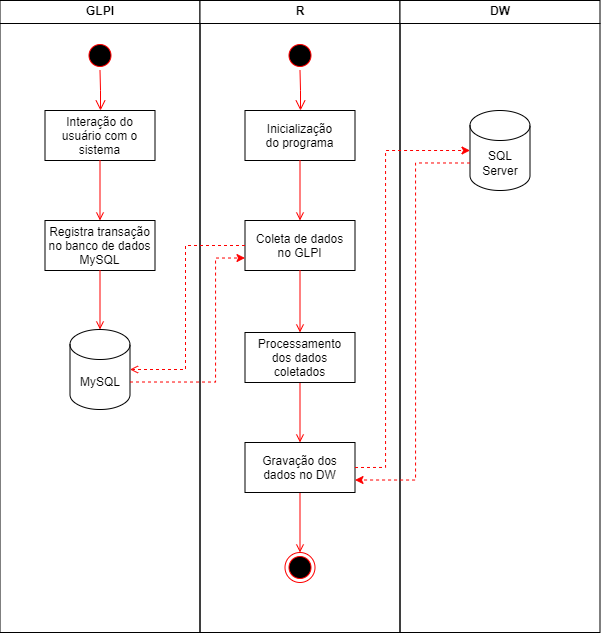

The diagram above was exported from draw.io. Its source (the exported page's mxGraphModel, read from the mxfile embedded in the PNG):
<mxGraphModel dx="1235" dy="684" grid="1" gridSize="10" guides="1" tooltips="1" connect="1" arrows="1" fold="1" page="1" pageScale="1" pageWidth="1169" pageHeight="826" background="none" math="0" shadow="0">
  <root>
    <mxCell id="0" />
    <mxCell id="1" parent="0" />
    <mxCell id="2" value="GLPI" style="swimlane;whiteSpace=wrap" parent="1" vertex="1">
      <mxGeometry x="164.5" y="128" width="200" height="632" as="geometry" />
    </mxCell>
    <mxCell id="5" value="" style="ellipse;shape=startState;fillColor=#000000;strokeColor=#ff0000;" parent="2" vertex="1">
      <mxGeometry x="85" y="40" width="30" height="30" as="geometry" />
    </mxCell>
    <mxCell id="6" value="" style="edgeStyle=elbowEdgeStyle;elbow=horizontal;verticalAlign=bottom;endArrow=open;endSize=8;strokeColor=#FF0000;endFill=1;rounded=0" parent="2" source="5" target="7" edge="1">
      <mxGeometry x="100" y="40" as="geometry">
        <mxPoint x="115" y="110" as="targetPoint" />
      </mxGeometry>
    </mxCell>
    <mxCell id="7" value="Interação do&#10;usuário com o&#10;sistema" style="" parent="2" vertex="1">
      <mxGeometry x="45" y="110" width="110" height="50" as="geometry" />
    </mxCell>
    <mxCell id="8" value="Registra transação&#10;no banco de dados&#10;MySQL" style="" parent="2" vertex="1">
      <mxGeometry x="45" y="220" width="110" height="50" as="geometry" />
    </mxCell>
    <mxCell id="9" value="" style="endArrow=open;strokeColor=#FF0000;endFill=1;rounded=0" parent="2" source="7" target="8" edge="1">
      <mxGeometry relative="1" as="geometry" />
    </mxCell>
    <mxCell id="11" value="" style="endArrow=open;strokeColor=#FF0000;endFill=1;rounded=0;entryX=0.5;entryY=0;entryDx=0;entryDy=0;entryPerimeter=0;" parent="2" source="8" target="x9X8bxCbDvN7ob2jYkWM-41" edge="1">
      <mxGeometry relative="1" as="geometry">
        <mxPoint x="115" y="325" as="targetPoint" />
      </mxGeometry>
    </mxCell>
    <mxCell id="x9X8bxCbDvN7ob2jYkWM-41" value="MySQL" style="shape=cylinder3;whiteSpace=wrap;html=1;boundedLbl=1;backgroundOutline=1;size=15;" vertex="1" parent="2">
      <mxGeometry x="70" y="329" width="60" height="80" as="geometry" />
    </mxCell>
    <mxCell id="3" value="R" style="swimlane;whiteSpace=wrap" parent="1" vertex="1">
      <mxGeometry x="364.5" y="128" width="200" height="632" as="geometry" />
    </mxCell>
    <mxCell id="13" value="" style="ellipse;shape=startState;fillColor=#000000;strokeColor=#ff0000;" parent="3" vertex="1">
      <mxGeometry x="85" y="40" width="30" height="30" as="geometry" />
    </mxCell>
    <mxCell id="14" value="" style="edgeStyle=elbowEdgeStyle;elbow=horizontal;verticalAlign=bottom;endArrow=open;endSize=8;strokeColor=#FF0000;endFill=1;rounded=0" parent="3" source="13" target="15" edge="1">
      <mxGeometry x="40" y="20" as="geometry">
        <mxPoint x="55" y="90" as="targetPoint" />
      </mxGeometry>
    </mxCell>
    <mxCell id="15" value="Inicialização&#10;do programa" style="" parent="3" vertex="1">
      <mxGeometry x="45" y="110" width="110" height="50" as="geometry" />
    </mxCell>
    <mxCell id="16" value="Coleta de dados&#10;no GLPI" style="" parent="3" vertex="1">
      <mxGeometry x="45" y="220" width="110" height="50" as="geometry" />
    </mxCell>
    <mxCell id="17" value="" style="endArrow=open;strokeColor=#FF0000;endFill=1;rounded=0" parent="3" source="15" target="16" edge="1">
      <mxGeometry relative="1" as="geometry" />
    </mxCell>
    <mxCell id="x9X8bxCbDvN7ob2jYkWM-53" style="edgeStyle=orthogonalEdgeStyle;rounded=0;orthogonalLoop=1;jettySize=auto;html=1;entryX=0.5;entryY=0;entryDx=0;entryDy=0;endArrow=open;strokeColor=#FF0000;endFill=1;" edge="1" parent="3" source="18" target="x9X8bxCbDvN7ob2jYkWM-52">
      <mxGeometry relative="1" as="geometry" />
    </mxCell>
    <mxCell id="18" value="Gravação dos&#10;dados no DW" style="" parent="3" vertex="1">
      <mxGeometry x="45" y="442" width="110" height="50" as="geometry" />
    </mxCell>
    <mxCell id="x9X8bxCbDvN7ob2jYkWM-48" style="edgeStyle=orthogonalEdgeStyle;rounded=0;orthogonalLoop=1;jettySize=auto;html=1;exitX=0.5;exitY=1;exitDx=0;exitDy=0;entryX=0.5;entryY=0;entryDx=0;entryDy=0;endArrow=open;strokeColor=#FF0000;endFill=1;" edge="1" parent="3" target="18">
      <mxGeometry relative="1" as="geometry">
        <mxPoint x="100" y="442" as="sourcePoint" />
      </mxGeometry>
    </mxCell>
    <mxCell id="x9X8bxCbDvN7ob2jYkWM-57" style="edgeStyle=orthogonalEdgeStyle;rounded=0;orthogonalLoop=1;jettySize=auto;html=1;endArrow=open;strokeColor=#FF0000;endFill=1;" edge="1" parent="3" source="x9X8bxCbDvN7ob2jYkWM-43" target="18">
      <mxGeometry relative="1" as="geometry" />
    </mxCell>
    <mxCell id="x9X8bxCbDvN7ob2jYkWM-43" value="Processamento&#10;dos dados&#10;coletados" style="" vertex="1" parent="3">
      <mxGeometry x="45" y="332" width="110" height="50" as="geometry" />
    </mxCell>
    <mxCell id="x9X8bxCbDvN7ob2jYkWM-46" value="" style="endArrow=open;strokeColor=#FF0000;endFill=1;rounded=0;exitX=0.5;exitY=1;exitDx=0;exitDy=0;entryX=0.5;entryY=0;entryDx=0;entryDy=0;" edge="1" parent="3" source="16" target="x9X8bxCbDvN7ob2jYkWM-43">
      <mxGeometry relative="1" as="geometry">
        <mxPoint x="-40" y="409" as="sourcePoint" />
        <mxPoint x="-40" y="412" as="targetPoint" />
      </mxGeometry>
    </mxCell>
    <mxCell id="x9X8bxCbDvN7ob2jYkWM-52" value="" style="ellipse;html=1;shape=endState;fillColor=#000000;strokeColor=#ff0000;" vertex="1" parent="3">
      <mxGeometry x="85" y="552" width="30" height="30" as="geometry" />
    </mxCell>
    <mxCell id="x9X8bxCbDvN7ob2jYkWM-55" value="" style="edgeStyle=orthogonalEdgeStyle;rounded=0;orthogonalLoop=1;jettySize=auto;html=1;exitX=0.5;exitY=1;exitDx=0;exitDy=0;entryX=0.5;entryY=0;entryDx=0;entryDy=0;endArrow=open;strokeColor=#FF0000;endFill=1;" edge="1" parent="3" source="x9X8bxCbDvN7ob2jYkWM-43">
      <mxGeometry relative="1" as="geometry">
        <mxPoint x="464.5" y="510" as="sourcePoint" />
        <mxPoint x="100" y="382" as="targetPoint" />
      </mxGeometry>
    </mxCell>
    <mxCell id="4" value="DW" style="swimlane;whiteSpace=wrap" parent="1" vertex="1">
      <mxGeometry x="564.5" y="128" width="200" height="632" as="geometry" />
    </mxCell>
    <mxCell id="x9X8bxCbDvN7ob2jYkWM-42" value="SQL Server" style="shape=cylinder3;whiteSpace=wrap;html=1;boundedLbl=1;backgroundOutline=1;size=15;" vertex="1" parent="4">
      <mxGeometry x="70" y="110" width="60" height="80" as="geometry" />
    </mxCell>
    <mxCell id="19" value="" style="endArrow=open;strokeColor=#FF0000;endFill=1;rounded=0;entryX=1;entryY=0.5;entryDx=0;entryDy=0;entryPerimeter=0;dashed=1;strokeWidth=1;" parent="1" source="16" target="x9X8bxCbDvN7ob2jYkWM-41" edge="1">
      <mxGeometry relative="1" as="geometry">
        <Array as="points">
          <mxPoint x="350" y="373" />
          <mxPoint x="350" y="430" />
          <mxPoint x="350" y="497" />
        </Array>
      </mxGeometry>
    </mxCell>
    <mxCell id="x9X8bxCbDvN7ob2jYkWM-47" style="edgeStyle=orthogonalEdgeStyle;rounded=0;orthogonalLoop=1;jettySize=auto;html=1;exitX=1;exitY=0;exitDx=0;exitDy=52.5;exitPerimeter=0;entryX=0;entryY=0.75;entryDx=0;entryDy=0;strokeColor=#FF0000;dashed=1;" edge="1" parent="1" source="x9X8bxCbDvN7ob2jYkWM-41" target="16">
      <mxGeometry relative="1" as="geometry">
        <Array as="points">
          <mxPoint x="380" y="510" />
          <mxPoint x="380" y="386" />
        </Array>
      </mxGeometry>
    </mxCell>
    <mxCell id="x9X8bxCbDvN7ob2jYkWM-49" style="edgeStyle=orthogonalEdgeStyle;rounded=0;orthogonalLoop=1;jettySize=auto;html=1;entryX=0;entryY=0.5;entryDx=0;entryDy=0;entryPerimeter=0;endArrow=classic;strokeColor=#FF0000;endFill=1;exitX=1;exitY=0.5;exitDx=0;exitDy=0;dashed=1;" edge="1" parent="1" source="18" target="x9X8bxCbDvN7ob2jYkWM-42">
      <mxGeometry relative="1" as="geometry">
        <mxPoint x="550" y="620" as="sourcePoint" />
        <Array as="points">
          <mxPoint x="550" y="595" />
          <mxPoint x="550" y="278" />
        </Array>
      </mxGeometry>
    </mxCell>
    <mxCell id="x9X8bxCbDvN7ob2jYkWM-58" style="edgeStyle=orthogonalEdgeStyle;rounded=0;orthogonalLoop=1;jettySize=auto;html=1;exitX=0;exitY=0;exitDx=0;exitDy=52.5;exitPerimeter=0;entryX=1;entryY=0.75;entryDx=0;entryDy=0;strokeColor=#FF0000;dashed=1;" edge="1" parent="1" source="x9X8bxCbDvN7ob2jYkWM-42" target="18">
      <mxGeometry relative="1" as="geometry">
        <Array as="points">
          <mxPoint x="580" y="290" />
          <mxPoint x="580" y="608" />
        </Array>
      </mxGeometry>
    </mxCell>
  </root>
</mxGraphModel>